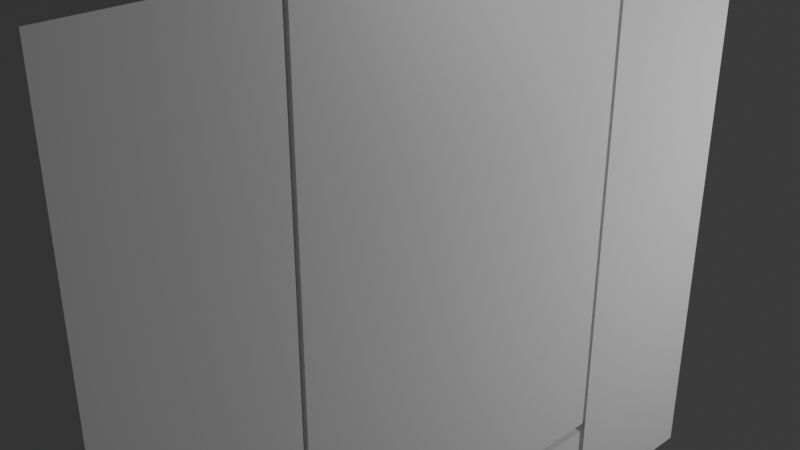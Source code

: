 # Source: PLAYERCONCEPT2.blend  (saved by Blender 4.0.36; exported with 4.5.12 LTS)
import bpy
from mathutils import Matrix  # noqa: F401  (used for matrix-valued properties, if any)

bpy.ops.wm.read_factory_settings(use_empty=True)
scene = bpy.context.scene
scene.name = 'Scene'

# ---- collections
col_collection = bpy.data.collections.new('Collection'); scene.collection.children.link(col_collection)

# ---- materials (node trees are filled in below, after node groups)
mat_material = bpy.data.materials.new('Material')
mat_material.alpha_threshold = 0.0
mat_material.use_transparent_shadow = False
mat_material.roughness = 0.5
mat_material.line_color = (0.0, 0.0, 0.0, 1.0)
mat_material_001 = bpy.data.materials.new('Material.001')
mat_material_001.alpha_threshold = 0.0
mat_material_001.use_transparent_shadow = False
mat_material_001.roughness = 0.5
mat_material_001.line_color = (0.0, 0.0, 0.0, 1.0)
mat_material_002 = bpy.data.materials.new('Material.002')
mat_material_002.alpha_threshold = 0.0
mat_material_002.use_transparent_shadow = False
mat_material_002.roughness = 0.5
mat_material_002.line_color = (0.0, 0.0, 0.0, 1.0)
mat_material_003 = bpy.data.materials.new('Material.003')
mat_material_003.alpha_threshold = 0.0
mat_material_003.use_transparent_shadow = False
mat_material_003.roughness = 0.5
mat_material_003.line_color = (0.0, 0.0, 0.0, 1.0)
mat_material_004 = bpy.data.materials.new('Material.004')
mat_material_004.alpha_threshold = 0.0
mat_material_004.use_transparent_shadow = False
mat_material_004.roughness = 0.5
mat_material_004.line_color = (0.0, 0.0, 0.0, 1.0)

# ---- material node trees
mat_material.use_nodes = True; mat_material.node_tree.nodes.clear()
_N = mat_material.node_tree.nodes; _L = mat_material.node_tree.links
n0 = _N.new('ShaderNodeOutputMaterial'); n0.name = 'Material Output'; n0.location = (300, 300)
n1 = _N.new('ShaderNodeBsdfPrincipled'); n1.name = 'Principled BSDF'; n1.location = (10, 300)
n1.inputs[3].default_value = 1.45
_L.new(n1.outputs[0], n0.inputs[0])
n0.is_active_output = True
mat_material_001.use_nodes = True; mat_material_001.node_tree.nodes.clear()
_N = mat_material_001.node_tree.nodes; _L = mat_material_001.node_tree.links
n0 = _N.new('ShaderNodeOutputMaterial'); n0.name = 'Material Output'; n0.location = (300, 300)
n1 = _N.new('ShaderNodeBsdfPrincipled'); n1.name = 'Principled BSDF'; n1.location = (10, 300)
n1.inputs[3].default_value = 1.45
_L.new(n1.outputs[0], n0.inputs[0])
n0.is_active_output = True
mat_material_002.use_nodes = True; mat_material_002.node_tree.nodes.clear()
_N = mat_material_002.node_tree.nodes; _L = mat_material_002.node_tree.links
n0 = _N.new('ShaderNodeOutputMaterial'); n0.name = 'Material Output'; n0.location = (300, 300)
n1 = _N.new('ShaderNodeBsdfPrincipled'); n1.name = 'Principled BSDF'; n1.location = (10, 300)
n1.inputs[3].default_value = 1.45
_L.new(n1.outputs[0], n0.inputs[0])
n0.is_active_output = True
mat_material_003.use_nodes = True; mat_material_003.node_tree.nodes.clear()
_N = mat_material_003.node_tree.nodes; _L = mat_material_003.node_tree.links
n0 = _N.new('ShaderNodeOutputMaterial'); n0.name = 'Material Output'; n0.location = (300, 300)
n1 = _N.new('ShaderNodeBsdfPrincipled'); n1.name = 'Principled BSDF'; n1.location = (10, 300)
n1.inputs[3].default_value = 1.45
_L.new(n1.outputs[0], n0.inputs[0])
n0.is_active_output = True
mat_material_004.use_nodes = True; mat_material_004.node_tree.nodes.clear()
_N = mat_material_004.node_tree.nodes; _L = mat_material_004.node_tree.links
n0 = _N.new('ShaderNodeOutputMaterial'); n0.name = 'Material Output'; n0.location = (300, 300)
n1 = _N.new('ShaderNodeBsdfPrincipled'); n1.name = 'Principled BSDF'; n1.location = (10, 300)
n1.inputs[3].default_value = 1.45
_L.new(n1.outputs[0], n0.inputs[0])
n0.is_active_output = True

# ---- world
world_world = bpy.data.worlds.new('World'); scene.world = world_world
world_world.use_nodes = True; world_world.node_tree.nodes.clear()
_N = world_world.node_tree.nodes; _L = world_world.node_tree.links
n0 = _N.new('ShaderNodeOutputWorld'); n0.name = 'World Output'; n0.location = (300, 300)
n1 = _N.new('ShaderNodeBackground'); n1.name = 'Background'; n1.location = (10, 300)
n1.inputs[0].default_value = (0.05088, 0.05088, 0.05088, 1.0)
_L.new(n1.outputs[0], n0.inputs[0])
n0.is_active_output = True
world_world.color = (0.05088, 0.05088, 0.05088)
world_world.use_sun_shadow = False
world_world.sun_shadow_jitter_overblur = 0.0

# ---- cameras
cam_camera = bpy.data.cameras.new('Camera')
cam_camera.clip_end = 100.0
cam_camera.ortho_scale = 7.314

# ---- lights
light_light = bpy.data.lights.new('Light', 'POINT')
light_light.transmission_factor = 0.0
light_light.use_soft_falloff = False
light_light.energy = 1000.0
light_light.shadow_soft_size = 0.1
light_light.shadow_maximum_resolution = 0.006
light_light.use_absolute_resolution = True

# ---- meshes
me_cube = bpy.data.meshes.new('Cube')
me_cube.from_pydata([(1.0, 1.0, 1.0), (1.0, 1.0, -1.0), (1.0, -1.0, 1.0), (1.0, -1.0, -1.0), (-1.0, 1.0, 1.0), (-1.0, 1.0, -1.0), (-1.0, -1.0, 1.0), (-1.0, -1.0, -1.0)], [], [(0, 4, 6, 2), (3, 2, 6, 7), (7, 6, 4, 5), (5, 1, 3, 7), (1, 0, 2, 3), (5, 4, 0, 1)])
_uv = me_cube.uv_layers.new(name='UVMap')
_uv.uv.foreach_set('vector', [0.625, 0.5, 0.875, 0.5, 0.875, 0.75, 0.625, 0.75, 0.375, 0.75, 0.625, 0.75, 0.625, 1.0, 0.375, 1.0, 0.375, 0.0, 0.625, 0.0, 0.625, 0.25, 0.375, 0.25, 0.125, 0.5, 0.375, 0.5, 0.375, 0.75, 0.125, 0.75, 0.375, 0.5, 0.625, 0.5, 0.625, 0.75, 0.375, 0.75, 0.375, 0.25, 0.625, 0.25, 0.625, 0.5, 0.375, 0.5])
me_cube.materials.append(mat_material)
me_cube.use_mirror_vertex_groups = False
me_cube.update()
me_cube_001 = bpy.data.meshes.new('Cube.001')
me_cube_001.from_pydata([(1.0, 1.0, 1.0), (1.0, 1.0, -1.0), (1.0, -1.0, 1.0), (1.0, -1.0, -1.0), (-1.0, 1.0, 1.0), (-1.0, 1.0, -1.0), (-1.0, -1.0, 1.0), (-1.0, -1.0, -1.0)], [], [(0, 4, 6, 2), (3, 2, 6, 7), (7, 6, 4, 5), (5, 1, 3, 7), (1, 0, 2, 3), (5, 4, 0, 1)])
_uv = me_cube_001.uv_layers.new(name='UVMap')
_uv.uv.foreach_set('vector', [0.625, 0.5, 0.875, 0.5, 0.875, 0.75, 0.625, 0.75, 0.375, 0.75, 0.625, 0.75, 0.625, 1.0, 0.375, 1.0, 0.375, 0.0, 0.625, 0.0, 0.625, 0.25, 0.375, 0.25, 0.125, 0.5, 0.375, 0.5, 0.375, 0.75, 0.125, 0.75, 0.375, 0.5, 0.625, 0.5, 0.625, 0.75, 0.375, 0.75, 0.375, 0.25, 0.625, 0.25, 0.625, 0.5, 0.375, 0.5])
me_cube_001.materials.append(mat_material_001)
me_cube_001.use_mirror_vertex_groups = False
me_cube_001.update()
me_cube_002 = bpy.data.meshes.new('Cube.002')
me_cube_002.from_pydata([(1.0, 1.0, 1.0), (1.0, 1.0, -1.0), (1.0, -1.0, 1.0), (1.0, -1.0, -1.0), (-1.0, 1.0, 1.0), (-1.0, 1.0, -1.0), (-1.0, -1.0, 1.0), (-1.0, -1.0, -1.0)], [], [(0, 4, 6, 2), (3, 2, 6, 7), (7, 6, 4, 5), (5, 1, 3, 7), (1, 0, 2, 3), (5, 4, 0, 1)])
_uv = me_cube_002.uv_layers.new(name='UVMap')
_uv.uv.foreach_set('vector', [0.625, 0.5, 0.875, 0.5, 0.875, 0.75, 0.625, 0.75, 0.375, 0.75, 0.625, 0.75, 0.625, 1.0, 0.375, 1.0, 0.375, 0.0, 0.625, 0.0, 0.625, 0.25, 0.375, 0.25, 0.125, 0.5, 0.375, 0.5, 0.375, 0.75, 0.125, 0.75, 0.375, 0.5, 0.625, 0.5, 0.625, 0.75, 0.375, 0.75, 0.375, 0.25, 0.625, 0.25, 0.625, 0.5, 0.375, 0.5])
me_cube_002.materials.append(mat_material_002)
me_cube_002.use_mirror_vertex_groups = False
me_cube_002.update()
me_cube_003 = bpy.data.meshes.new('Cube.003')
me_cube_003.from_pydata([(1.0, 1.0, 1.0), (1.0, 1.0, -1.0), (1.0, -1.0, 1.0), (1.0, -1.0, -1.0), (-1.0, 1.0, 1.0), (-1.0, 1.0, -1.0), (-1.0, -1.0, 1.0), (-1.0, -1.0, -1.0)], [], [(0, 4, 6, 2), (3, 2, 6, 7), (7, 6, 4, 5), (5, 1, 3, 7), (1, 0, 2, 3), (5, 4, 0, 1)])
_uv = me_cube_003.uv_layers.new(name='UVMap')
_uv.uv.foreach_set('vector', [0.625, 0.5, 0.875, 0.5, 0.875, 0.75, 0.625, 0.75, 0.375, 0.75, 0.625, 0.75, 0.625, 1.0, 0.375, 1.0, 0.375, 0.0, 0.625, 0.0, 0.625, 0.25, 0.375, 0.25, 0.125, 0.5, 0.375, 0.5, 0.375, 0.75, 0.125, 0.75, 0.375, 0.5, 0.625, 0.5, 0.625, 0.75, 0.375, 0.75, 0.375, 0.25, 0.625, 0.25, 0.625, 0.5, 0.375, 0.5])
me_cube_003.materials.append(mat_material_003)
me_cube_003.use_mirror_vertex_groups = False
me_cube_003.update()
me_cube_004 = bpy.data.meshes.new('Cube.004')
me_cube_004.from_pydata([(1.0, 1.0, 1.0), (1.0, 1.0, -1.0), (1.0, -1.0, 1.0), (1.0, -1.0, -1.0), (-1.0, 1.0, 1.0), (-1.0, 1.0, -1.0), (-1.0, -1.0, 1.0), (-1.0, -1.0, -1.0)], [], [(0, 4, 6, 2), (3, 2, 6, 7), (7, 6, 4, 5), (5, 1, 3, 7), (1, 0, 2, 3), (5, 4, 0, 1)])
_uv = me_cube_004.uv_layers.new(name='UVMap')
_uv.uv.foreach_set('vector', [0.625, 0.5, 0.875, 0.5, 0.875, 0.75, 0.625, 0.75, 0.375, 0.75, 0.625, 0.75, 0.625, 1.0, 0.375, 1.0, 0.375, 0.0, 0.625, 0.0, 0.625, 0.25, 0.375, 0.25, 0.125, 0.5, 0.375, 0.5, 0.375, 0.75, 0.125, 0.75, 0.375, 0.5, 0.625, 0.5, 0.625, 0.75, 0.375, 0.75, 0.375, 0.25, 0.625, 0.25, 0.625, 0.5, 0.375, 0.5])
me_cube_004.materials.append(mat_material_004)
me_cube_004.use_mirror_vertex_groups = False
me_cube_004.update()
me_cube_005 = bpy.data.meshes.new('Cube.005')
me_cube_005.from_pydata([(-1.0, -1.0, -1.0), (-1.0, -1.0, 1.0), (-1.0, 1.0, -1.0), (-1.0, 1.0, 1.0), (1.0, -1.0, -1.0), (1.0, -1.0, 1.0), (1.0, 1.0, -1.0), (1.0, 1.0, 1.0)], [], [(0, 1, 3, 2), (2, 3, 7, 6), (6, 7, 5, 4), (4, 5, 1, 0), (2, 6, 4, 0), (7, 3, 1, 5)])
_uv = me_cube_005.uv_layers.new(name='UVMap')
_uv.uv.foreach_set('vector', [0.375, 0.0, 0.625, 0.0, 0.625, 0.25, 0.375, 0.25, 0.375, 0.25, 0.625, 0.25, 0.625, 0.5, 0.375, 0.5, 0.375, 0.5, 0.625, 0.5, 0.625, 0.75, 0.375, 0.75, 0.375, 0.75, 0.625, 0.75, 0.625, 1.0, 0.375, 1.0, 0.125, 0.5, 0.375, 0.5, 0.375, 0.75, 0.125, 0.75, 0.625, 0.5, 0.875, 0.5, 0.875, 0.75, 0.625, 0.75])
me_cube_005.update()

# ---- objects
ob_cube = bpy.data.objects.new('Cube', me_cube)
ob_light = bpy.data.objects.new('Light', light_light)
ob_camera = bpy.data.objects.new('Camera', cam_camera)
ob_cube_001 = bpy.data.objects.new('Cube.001', me_cube_001)
ob_cube_002 = bpy.data.objects.new('Cube.002', me_cube_002)
ob_cube_003 = bpy.data.objects.new('Cube.003', me_cube_003)
ob_cube_004 = bpy.data.objects.new('Cube.004', me_cube_004)
ob_cube_005 = bpy.data.objects.new('Cube.005', me_cube_005)

# ---- transforms, parenting, visibility, modifiers, constraints
ob_cube.location = (0.0, 0.0, 0.0)
ob_cube.scale = (1.0, 2.052, 3.047)
ob_cube.lock_rotations_4d = False
ob_cube.empty_display_type = 'ARROWS'
ob_cube.lineart.crease_threshold = 0.0
ob_light.location = (6.636, 5.505, 0.7739)
ob_light.rotation_euler = (0.6503, 0.05522, 1.866)
ob_light.lock_rotations_4d = False
ob_light.empty_display_type = 'ARROWS'
ob_light.color = (0.0, 0.0, 0.0, 0.0)
ob_light.lineart.crease_threshold = 0.0
ob_camera.location = (7.359, -6.926, 4.958)
ob_camera.rotation_euler = (1.109, 0.0, 0.8149)
ob_camera.lock_rotations_4d = False
ob_camera.empty_display_type = 'ARROWS'
ob_camera.color = (0.0, 0.0, 0.0, 0.0)
ob_camera.display_type = 'WIRE'
ob_camera.lineart.crease_threshold = 0.0
ob_cube_001.location = (0.0, 3.105, -0.6474)
ob_cube_001.scale = (1.0, 1.0, 3.682)
ob_cube_001.lock_rotations_4d = False
ob_cube_001.empty_display_type = 'ARROWS'
ob_cube_001.lineart.crease_threshold = 0.0
ob_cube_002.location = (0.0, -3.105, -0.6474)
ob_cube_002.scale = (1.0, 1.0, 3.682)
ob_cube_002.lock_rotations_4d = False
ob_cube_002.empty_display_type = 'ARROWS'
ob_cube_002.lineart.crease_threshold = 0.0
ob_cube_003.location = (0.0, -1.016, -6.785)
ob_cube_003.scale = (1.0, 1.0, 3.641)
ob_cube_003.lock_rotations_4d = False
ob_cube_003.empty_display_type = 'ARROWS'
ob_cube_003.lineart.crease_threshold = 0.0
ob_cube_004.location = (0.0, 1.016, -6.785)
ob_cube_004.scale = (1.0, 1.0, 3.641)
ob_cube_004.lock_rotations_4d = False
ob_cube_004.empty_display_type = 'ARROWS'
ob_cube_004.lineart.crease_threshold = 0.0
ob_cube_005.location = (0.271, 0.0, 4.769)
ob_cube_005.scale = (1.446, 1.446, 1.446)

# ---- collection membership
col_collection.objects.link(ob_cube)
col_collection.objects.link(ob_light)
col_collection.objects.link(ob_camera)
col_collection.objects.link(ob_cube_001)
col_collection.objects.link(ob_cube_002)
col_collection.objects.link(ob_cube_003)
col_collection.objects.link(ob_cube_004)
col_collection.objects.link(ob_cube_005)

# ---- scene / render settings (as saved in the file)
scene.camera = ob_camera
scene.frame_start = 1; scene.frame_end = 250; scene.frame_set(1)
scene.render.engine = 'BLENDER_EEVEE_NEXT'
scene.cycles.sampling_pattern = 'TABULATED_SOBOL'
bpy.context.view_layer.update()
